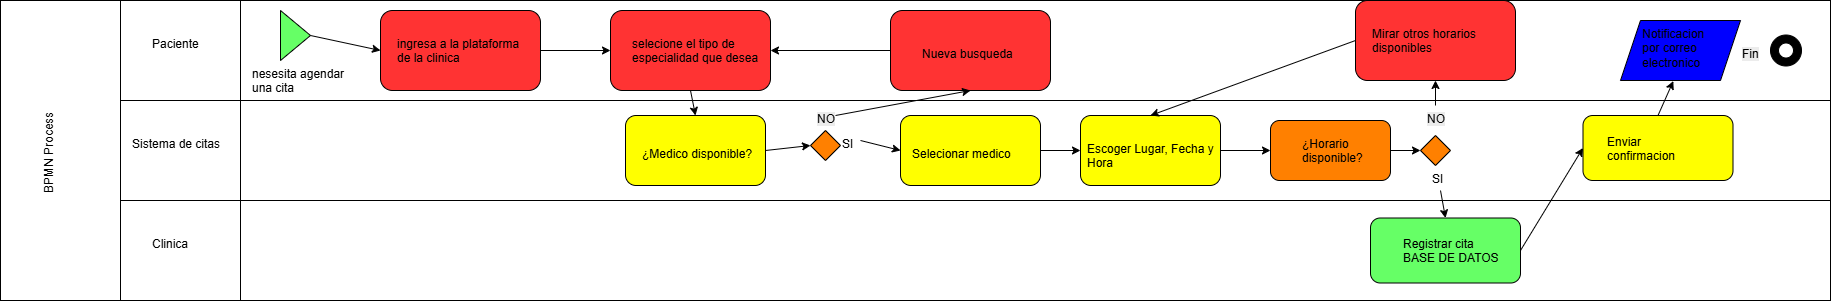

The diagram above was exported from draw.io. Its source (the exported page's mxGraphModel, read from the mxfile embedded in the PNG):
<mxGraphModel dx="2657" dy="940" grid="1" gridSize="10" guides="1" tooltips="1" connect="1" arrows="1" fold="1" page="1" pageScale="1" pageWidth="827" pageHeight="1169" math="0" shadow="0">
  <root>
    <mxCell id="0" />
    <mxCell id="1" parent="0" />
    <mxCell id="V4kmfBO76n8lU94zfK4j-2" parent="1" style="rounded=0;whiteSpace=wrap;html=1;" value="" vertex="1">
      <mxGeometry height="100" width="1590" x="80" y="70" as="geometry" />
    </mxCell>
    <mxCell id="V4kmfBO76n8lU94zfK4j-3" parent="1" style="rounded=0;whiteSpace=wrap;html=1;" value="" vertex="1">
      <mxGeometry height="100" width="1590" x="80" y="170" as="geometry" />
    </mxCell>
    <mxCell id="V4kmfBO76n8lU94zfK4j-4" parent="1" style="rounded=0;whiteSpace=wrap;html=1;" value="" vertex="1">
      <mxGeometry height="100" width="1590" x="80" y="270" as="geometry" />
    </mxCell>
    <mxCell id="V4kmfBO76n8lU94zfK4j-5" parent="1" style="rounded=0;whiteSpace=wrap;html=1;" value="" vertex="1">
      <mxGeometry height="300" width="120" x="-160" y="70" as="geometry" />
    </mxCell>
    <mxCell id="V4kmfBO76n8lU94zfK4j-8" parent="1" style="rounded=0;whiteSpace=wrap;html=1;" value="" vertex="1">
      <mxGeometry height="100" width="120" x="-40" y="70" as="geometry" />
    </mxCell>
    <mxCell id="V4kmfBO76n8lU94zfK4j-9" parent="1" style="text;whiteSpace=wrap;rotation=-90;" value="BPMN Process" vertex="1">
      <mxGeometry height="40" width="90" x="-150" y="200" as="geometry" />
    </mxCell>
    <mxCell id="V4kmfBO76n8lU94zfK4j-10" parent="1" style="rounded=0;whiteSpace=wrap;html=1;" value="" vertex="1">
      <mxGeometry height="100" width="120" x="-40" y="270" as="geometry" />
    </mxCell>
    <mxCell id="V4kmfBO76n8lU94zfK4j-11" parent="1" style="rounded=0;whiteSpace=wrap;html=1;" value="" vertex="1">
      <mxGeometry height="100" width="120" x="-40" y="170" as="geometry" />
    </mxCell>
    <mxCell id="V4kmfBO76n8lU94zfK4j-12" parent="1" style="text;whiteSpace=wrap;rotation=0;" value="Paciente" vertex="1">
      <mxGeometry height="40" width="90" x="-10" y="100" as="geometry" />
    </mxCell>
    <mxCell id="V4kmfBO76n8lU94zfK4j-13" parent="1" style="text;whiteSpace=wrap;rotation=0;" value="Sistema de citas" vertex="1">
      <mxGeometry height="40" width="100" x="-30" y="200" as="geometry" />
    </mxCell>
    <mxCell id="V4kmfBO76n8lU94zfK4j-14" parent="1" style="text;whiteSpace=wrap;rotation=0;" value="Clinica" vertex="1">
      <mxGeometry height="40" width="90" x="-10" y="300" as="geometry" />
    </mxCell>
    <mxCell id="V4kmfBO76n8lU94zfK4j-15" parent="1" style="triangle;whiteSpace=wrap;html=1;fillColor=#66FF66;" value="" vertex="1">
      <mxGeometry height="50" width="30" x="120" y="80" as="geometry" />
    </mxCell>
    <mxCell id="V4kmfBO76n8lU94zfK4j-16" parent="1" style="text;whiteSpace=wrap;rotation=0;" value="nesesita agendar una cita" vertex="1">
      <mxGeometry height="40" width="100" x="90" y="130" as="geometry" />
    </mxCell>
    <mxCell id="V4kmfBO76n8lU94zfK4j-17" parent="1" style="rounded=1;whiteSpace=wrap;html=1;fillColor=#FF3333;" value="" vertex="1">
      <mxGeometry height="80" width="160" x="220" y="80" as="geometry" />
    </mxCell>
    <mxCell id="V4kmfBO76n8lU94zfK4j-18" parent="1" style="text;whiteSpace=wrap;rotation=0;" value="ingresa a la plataforma de la clinica" vertex="1">
      <mxGeometry height="40" width="130" x="235" y="100" as="geometry" />
    </mxCell>
    <mxCell id="V4kmfBO76n8lU94zfK4j-19" edge="1" parent="1" source="V4kmfBO76n8lU94zfK4j-15" style="endArrow=classic;html=1;rounded=0;entryX=0;entryY=0.5;entryDx=0;entryDy=0;exitX=1;exitY=0.5;exitDx=0;exitDy=0;" target="V4kmfBO76n8lU94zfK4j-17" value="">
      <mxGeometry height="50" relative="1" width="50" as="geometry">
        <mxPoint x="260" y="400" as="sourcePoint" />
        <mxPoint x="310" y="350" as="targetPoint" />
      </mxGeometry>
    </mxCell>
    <mxCell id="V4kmfBO76n8lU94zfK4j-20" parent="1" style="rounded=1;whiteSpace=wrap;html=1;fillColor=#FF3333;" value="" vertex="1">
      <mxGeometry height="80" width="160" x="450" y="80" as="geometry" />
    </mxCell>
    <mxCell id="V4kmfBO76n8lU94zfK4j-21" edge="1" parent="1" source="V4kmfBO76n8lU94zfK4j-17" style="endArrow=classic;html=1;rounded=0;exitX=1;exitY=0.5;exitDx=0;exitDy=0;entryX=0;entryY=0.5;entryDx=0;entryDy=0;" target="V4kmfBO76n8lU94zfK4j-20" value="">
      <mxGeometry height="50" relative="1" width="50" as="geometry">
        <mxPoint x="640" y="400" as="sourcePoint" />
        <mxPoint x="690" y="350" as="targetPoint" />
      </mxGeometry>
    </mxCell>
    <mxCell id="V4kmfBO76n8lU94zfK4j-22" parent="1" style="text;whiteSpace=wrap;rotation=0;" value="selecione el tipo de especialidad que desea" vertex="1">
      <mxGeometry height="40" width="130" x="470" y="100" as="geometry" />
    </mxCell>
    <mxCell id="V4kmfBO76n8lU94zfK4j-23" parent="1" style="rounded=1;whiteSpace=wrap;html=1;fillColor=#FFFF00;" value="" vertex="1">
      <mxGeometry height="70" width="140" x="465" y="185" as="geometry" />
    </mxCell>
    <mxCell id="V4kmfBO76n8lU94zfK4j-24" edge="1" parent="1" source="V4kmfBO76n8lU94zfK4j-20" style="endArrow=classic;html=1;rounded=0;exitX=0.5;exitY=1;exitDx=0;exitDy=0;entryX=0.5;entryY=0;entryDx=0;entryDy=0;" target="V4kmfBO76n8lU94zfK4j-23" value="">
      <mxGeometry height="50" relative="1" width="50" as="geometry">
        <mxPoint x="640" y="400" as="sourcePoint" />
        <mxPoint x="690" y="350" as="targetPoint" />
      </mxGeometry>
    </mxCell>
    <mxCell id="V4kmfBO76n8lU94zfK4j-25" parent="1" style="text;whiteSpace=wrap;rotation=0;" value="¿Medico disponible?" vertex="1">
      <mxGeometry height="40" width="130" x="480" y="210" as="geometry" />
    </mxCell>
    <mxCell id="V4kmfBO76n8lU94zfK4j-26" parent="1" style="rhombus;whiteSpace=wrap;html=1;fillColor=#FF8000;" value="" vertex="1">
      <mxGeometry height="30" width="30" x="650" y="200" as="geometry" />
    </mxCell>
    <mxCell id="V4kmfBO76n8lU94zfK4j-27" parent="1" style="text;whiteSpace=wrap;html=1;" value="&lt;span style=&quot;color: rgb(0, 0, 0); font-family: Helvetica; font-size: 12px; font-style: normal; font-variant-ligatures: normal; font-variant-caps: normal; font-weight: 400; letter-spacing: normal; orphans: 2; text-align: left; text-indent: 0px; text-transform: none; widows: 2; word-spacing: 0px; -webkit-text-stroke-width: 0px; white-space: normal; background-color: rgb(236, 236, 236); text-decoration-thickness: initial; text-decoration-style: initial; text-decoration-color: initial; float: none; display: inline !important;&quot;&gt;NO&lt;/span&gt;&lt;div&gt;&lt;span style=&quot;color: rgb(0, 0, 0); font-family: Helvetica; font-size: 12px; font-style: normal; font-variant-ligatures: normal; font-variant-caps: normal; font-weight: 400; letter-spacing: normal; orphans: 2; text-align: left; text-indent: 0px; text-transform: none; widows: 2; word-spacing: 0px; -webkit-text-stroke-width: 0px; white-space: normal; background-color: rgb(236, 236, 236); text-decoration-thickness: initial; text-decoration-style: initial; text-decoration-color: initial; float: none; display: inline !important;&quot;&gt;&lt;br&gt;&lt;/span&gt;&lt;/div&gt;" vertex="1">
      <mxGeometry height="40" width="20" x="655" y="175" as="geometry" />
    </mxCell>
    <mxCell id="V4kmfBO76n8lU94zfK4j-28" parent="1" style="text;whiteSpace=wrap;html=1;" value="SI" vertex="1">
      <mxGeometry height="40" width="20" x="680" y="200" as="geometry" />
    </mxCell>
    <mxCell id="V4kmfBO76n8lU94zfK4j-29" edge="1" parent="1" source="V4kmfBO76n8lU94zfK4j-23" style="endArrow=classic;html=1;rounded=0;exitX=1;exitY=0.5;exitDx=0;exitDy=0;entryX=0;entryY=0.5;entryDx=0;entryDy=0;" target="V4kmfBO76n8lU94zfK4j-26" value="">
      <mxGeometry height="50" relative="1" width="50" as="geometry">
        <mxPoint x="740" y="400" as="sourcePoint" />
        <mxPoint x="790" y="350" as="targetPoint" />
      </mxGeometry>
    </mxCell>
    <mxCell id="V4kmfBO76n8lU94zfK4j-30" parent="1" style="rounded=1;whiteSpace=wrap;html=1;fillColor=#FF3333;" value="" vertex="1">
      <mxGeometry height="80" width="160" x="730" y="80" as="geometry" />
    </mxCell>
    <mxCell id="V4kmfBO76n8lU94zfK4j-31" parent="1" style="text;whiteSpace=wrap;rotation=0;" value="Nueva busqueda" vertex="1">
      <mxGeometry height="40" width="130" x="760" y="110" as="geometry" />
    </mxCell>
    <mxCell id="V4kmfBO76n8lU94zfK4j-32" edge="1" parent="1" source="V4kmfBO76n8lU94zfK4j-27" style="endArrow=classic;html=1;rounded=0;entryX=0.5;entryY=1;entryDx=0;entryDy=0;exitX=1;exitY=0.25;exitDx=0;exitDy=0;" target="V4kmfBO76n8lU94zfK4j-30" value="">
      <mxGeometry height="50" relative="1" width="50" as="geometry">
        <mxPoint x="740" y="400" as="sourcePoint" />
        <mxPoint x="790" y="350" as="targetPoint" />
      </mxGeometry>
    </mxCell>
    <mxCell id="V4kmfBO76n8lU94zfK4j-34" edge="1" parent="1" source="V4kmfBO76n8lU94zfK4j-30" style="endArrow=classic;html=1;rounded=0;exitX=0;exitY=0.5;exitDx=0;exitDy=0;entryX=1;entryY=0.5;entryDx=0;entryDy=0;" target="V4kmfBO76n8lU94zfK4j-20" value="">
      <mxGeometry height="50" relative="1" width="50" as="geometry">
        <mxPoint x="740" y="400" as="sourcePoint" />
        <mxPoint x="790" y="350" as="targetPoint" />
      </mxGeometry>
    </mxCell>
    <mxCell id="V4kmfBO76n8lU94zfK4j-35" parent="1" style="rounded=1;whiteSpace=wrap;html=1;fillColor=#FFFF00;" value="" vertex="1">
      <mxGeometry height="70" width="140" x="740" y="185" as="geometry" />
    </mxCell>
    <mxCell id="V4kmfBO76n8lU94zfK4j-36" parent="1" style="text;whiteSpace=wrap;rotation=0;" value="Selecionar medico" vertex="1">
      <mxGeometry height="40" width="130" x="750" y="210" as="geometry" />
    </mxCell>
    <mxCell id="V4kmfBO76n8lU94zfK4j-38" parent="1" style="rounded=1;whiteSpace=wrap;html=1;fillColor=#FFFF00;" value="" vertex="1">
      <mxGeometry height="70" width="140" x="920" y="185" as="geometry" />
    </mxCell>
    <mxCell id="V4kmfBO76n8lU94zfK4j-39" parent="1" style="text;whiteSpace=wrap;rotation=0;" value="Escoger Lugar, Fecha y Hora" vertex="1">
      <mxGeometry height="40" width="130" x="925" y="205" as="geometry" />
    </mxCell>
    <mxCell id="V4kmfBO76n8lU94zfK4j-40" edge="1" parent="1" source="V4kmfBO76n8lU94zfK4j-36" style="endArrow=classic;html=1;rounded=0;exitX=1;exitY=0.25;exitDx=0;exitDy=0;entryX=0;entryY=0.5;entryDx=0;entryDy=0;" target="V4kmfBO76n8lU94zfK4j-38" value="">
      <mxGeometry height="50" relative="1" width="50" as="geometry">
        <mxPoint x="870" y="350" as="sourcePoint" />
        <mxPoint x="920" y="300" as="targetPoint" />
      </mxGeometry>
    </mxCell>
    <mxCell id="V4kmfBO76n8lU94zfK4j-41" edge="1" parent="1" source="V4kmfBO76n8lU94zfK4j-28" style="endArrow=classic;html=1;rounded=0;exitX=1;exitY=0.25;exitDx=0;exitDy=0;entryX=0;entryY=0.5;entryDx=0;entryDy=0;" target="V4kmfBO76n8lU94zfK4j-35" value="">
      <mxGeometry height="50" relative="1" width="50" as="geometry">
        <mxPoint x="870" y="350" as="sourcePoint" />
        <mxPoint x="920" y="300" as="targetPoint" />
      </mxGeometry>
    </mxCell>
    <mxCell id="V4kmfBO76n8lU94zfK4j-42" parent="1" style="rounded=1;whiteSpace=wrap;html=1;fillColor=#FF8000;" value="" vertex="1">
      <mxGeometry height="60" width="120" x="1110" y="190" as="geometry" />
    </mxCell>
    <mxCell id="V4kmfBO76n8lU94zfK4j-43" parent="1" style="text;whiteSpace=wrap;rotation=0;" value="¿Horario disponible?" vertex="1">
      <mxGeometry height="40" width="70" x="1140" y="200" as="geometry" />
    </mxCell>
    <mxCell id="V4kmfBO76n8lU94zfK4j-44" edge="1" parent="1" source="V4kmfBO76n8lU94zfK4j-38" style="endArrow=classic;html=1;rounded=0;exitX=1;exitY=0.5;exitDx=0;exitDy=0;entryX=0;entryY=0.5;entryDx=0;entryDy=0;" target="V4kmfBO76n8lU94zfK4j-42" value="">
      <mxGeometry height="50" relative="1" width="50" as="geometry">
        <mxPoint x="1230" y="350" as="sourcePoint" />
        <mxPoint x="1280" y="300" as="targetPoint" />
      </mxGeometry>
    </mxCell>
    <mxCell id="V4kmfBO76n8lU94zfK4j-45" parent="1" style="text;whiteSpace=wrap;html=1;" value="SI" vertex="1">
      <mxGeometry height="25" width="20" x="1270" y="235" as="geometry" />
    </mxCell>
    <mxCell id="V4kmfBO76n8lU94zfK4j-46" parent="1" style="text;whiteSpace=wrap;html=1;" value="&lt;span style=&quot;color: rgb(0, 0, 0); font-family: Helvetica; font-size: 12px; font-style: normal; font-variant-ligatures: normal; font-variant-caps: normal; font-weight: 400; letter-spacing: normal; orphans: 2; text-align: left; text-indent: 0px; text-transform: none; widows: 2; word-spacing: 0px; -webkit-text-stroke-width: 0px; white-space: normal; background-color: rgb(236, 236, 236); text-decoration-thickness: initial; text-decoration-style: initial; text-decoration-color: initial; float: none; display: inline !important;&quot;&gt;NO&lt;/span&gt;&lt;div&gt;&lt;span style=&quot;color: rgb(0, 0, 0); font-family: Helvetica; font-size: 12px; font-style: normal; font-variant-ligatures: normal; font-variant-caps: normal; font-weight: 400; letter-spacing: normal; orphans: 2; text-align: left; text-indent: 0px; text-transform: none; widows: 2; word-spacing: 0px; -webkit-text-stroke-width: 0px; white-space: normal; background-color: rgb(236, 236, 236); text-decoration-thickness: initial; text-decoration-style: initial; text-decoration-color: initial; float: none; display: inline !important;&quot;&gt;&lt;br&gt;&lt;/span&gt;&lt;/div&gt;" vertex="1">
      <mxGeometry height="40" width="20" x="1265" y="175" as="geometry" />
    </mxCell>
    <mxCell id="V4kmfBO76n8lU94zfK4j-47" parent="1" style="rhombus;whiteSpace=wrap;html=1;fillColor=#FF8000;" value="" vertex="1">
      <mxGeometry height="30" width="30" x="1260" y="205" as="geometry" />
    </mxCell>
    <mxCell id="V4kmfBO76n8lU94zfK4j-50" parent="1" style="rounded=1;whiteSpace=wrap;html=1;fillColor=#FF3333;" value="" vertex="1">
      <mxGeometry height="80" width="160" x="1195" y="70" as="geometry" />
    </mxCell>
    <mxCell id="V4kmfBO76n8lU94zfK4j-51" parent="1" style="text;whiteSpace=wrap;rotation=0;" value="Mirar otros horarios disponibles" vertex="1">
      <mxGeometry height="40" width="130" x="1210" y="90" as="geometry" />
    </mxCell>
    <mxCell id="V4kmfBO76n8lU94zfK4j-52" edge="1" parent="1" source="V4kmfBO76n8lU94zfK4j-46" style="endArrow=classic;html=1;rounded=0;exitX=0.5;exitY=0;exitDx=0;exitDy=0;entryX=0.5;entryY=1;entryDx=0;entryDy=0;" target="V4kmfBO76n8lU94zfK4j-50" value="">
      <mxGeometry height="50" relative="1" width="50" as="geometry">
        <mxPoint x="1280" y="350" as="sourcePoint" />
        <mxPoint x="1330" y="300" as="targetPoint" />
      </mxGeometry>
    </mxCell>
    <mxCell id="V4kmfBO76n8lU94zfK4j-53" edge="1" parent="1" source="V4kmfBO76n8lU94zfK4j-42" style="endArrow=classic;html=1;rounded=0;exitX=1;exitY=0.5;exitDx=0;exitDy=0;entryX=0;entryY=0.5;entryDx=0;entryDy=0;" target="V4kmfBO76n8lU94zfK4j-47" value="">
      <mxGeometry height="50" relative="1" width="50" as="geometry">
        <mxPoint x="1280" y="350" as="sourcePoint" />
        <mxPoint x="1330" y="300" as="targetPoint" />
      </mxGeometry>
    </mxCell>
    <mxCell id="V4kmfBO76n8lU94zfK4j-54" parent="1" style="rounded=1;whiteSpace=wrap;html=1;fillColor=#66FF66;" value="" vertex="1">
      <mxGeometry height="65" width="150" x="1210" y="287.5" as="geometry" />
    </mxCell>
    <mxCell id="V4kmfBO76n8lU94zfK4j-55" parent="1" style="text;whiteSpace=wrap;rotation=0;" value="Registrar cita&#10;BASE DE DATOS" vertex="1">
      <mxGeometry height="40" width="105" x="1241" y="300" as="geometry" />
    </mxCell>
    <mxCell id="V4kmfBO76n8lU94zfK4j-56" edge="1" parent="1" source="V4kmfBO76n8lU94zfK4j-45" style="endArrow=classic;html=1;rounded=0;exitX=0.5;exitY=1;exitDx=0;exitDy=0;entryX=0.5;entryY=0;entryDx=0;entryDy=0;" target="V4kmfBO76n8lU94zfK4j-54" value="">
      <mxGeometry height="50" relative="1" width="50" as="geometry">
        <mxPoint x="1280" y="350" as="sourcePoint" />
        <mxPoint x="1330" y="300" as="targetPoint" />
      </mxGeometry>
    </mxCell>
    <mxCell id="V4kmfBO76n8lU94zfK4j-57" parent="1" style="rounded=1;whiteSpace=wrap;html=1;fillColor=#FFFF00;" value="" vertex="1">
      <mxGeometry height="65" width="150" x="1422.5" y="185" as="geometry" />
    </mxCell>
    <mxCell id="V4kmfBO76n8lU94zfK4j-58" edge="1" parent="1" source="V4kmfBO76n8lU94zfK4j-54" style="endArrow=classic;html=1;rounded=0;exitX=1;exitY=0.5;exitDx=0;exitDy=0;entryX=0;entryY=0.5;entryDx=0;entryDy=0;" target="V4kmfBO76n8lU94zfK4j-57" value="">
      <mxGeometry height="50" relative="1" width="50" as="geometry">
        <mxPoint x="1280" y="350" as="sourcePoint" />
        <mxPoint x="1430" y="320" as="targetPoint" />
      </mxGeometry>
    </mxCell>
    <mxCell id="V4kmfBO76n8lU94zfK4j-60" parent="1" style="text;whiteSpace=wrap;rotation=0;" value="Enviar confirmacion " vertex="1">
      <mxGeometry height="40" width="105" x="1445" y="197.5" as="geometry" />
    </mxCell>
    <mxCell id="V4kmfBO76n8lU94zfK4j-61" parent="1" style="shape=parallelogram;perimeter=parallelogramPerimeter;whiteSpace=wrap;html=1;fixedSize=1;fillColor=#0000FF;" value="" vertex="1">
      <mxGeometry height="60" width="120" x="1460" y="90" as="geometry" />
    </mxCell>
    <mxCell id="V4kmfBO76n8lU94zfK4j-62" parent="1" style="text;whiteSpace=wrap;rotation=0;" value="Notificacion por correo electronico" vertex="1">
      <mxGeometry height="30" width="80" x="1480" y="90" as="geometry" />
    </mxCell>
    <mxCell id="V4kmfBO76n8lU94zfK4j-63" edge="1" parent="1" source="V4kmfBO76n8lU94zfK4j-57" style="endArrow=classic;html=1;rounded=0;entryX=0.44;entryY=1.01;entryDx=0;entryDy=0;entryPerimeter=0;exitX=0.5;exitY=0;exitDx=0;exitDy=0;" target="V4kmfBO76n8lU94zfK4j-61" value="">
      <mxGeometry height="50" relative="1" width="50" as="geometry">
        <mxPoint x="1280" y="350" as="sourcePoint" />
        <mxPoint x="1330" y="300" as="targetPoint" />
      </mxGeometry>
    </mxCell>
    <mxCell id="V4kmfBO76n8lU94zfK4j-64" edge="1" parent="1" source="V4kmfBO76n8lU94zfK4j-50" style="endArrow=classic;html=1;rounded=0;exitX=0;exitY=0.5;exitDx=0;exitDy=0;entryX=0.5;entryY=0;entryDx=0;entryDy=0;" target="V4kmfBO76n8lU94zfK4j-38" value="">
      <mxGeometry height="50" relative="1" width="50" as="geometry">
        <mxPoint x="1290" y="350" as="sourcePoint" />
        <mxPoint x="1340" y="300" as="targetPoint" />
      </mxGeometry>
    </mxCell>
    <mxCell id="V4kmfBO76n8lU94zfK4j-65" parent="1" style="text;whiteSpace=wrap;html=1;" value="&lt;span style=&quot;color: rgb(0, 0, 0); font-family: Helvetica; font-size: 12px; font-style: normal; font-variant-ligatures: normal; font-variant-caps: normal; font-weight: 400; letter-spacing: normal; orphans: 2; text-align: left; text-indent: 0px; text-transform: none; widows: 2; word-spacing: 0px; -webkit-text-stroke-width: 0px; white-space: normal; background-color: rgb(236, 236, 236); text-decoration-thickness: initial; text-decoration-style: initial; text-decoration-color: initial; display: inline !important; float: none;&quot;&gt;Fin&lt;/span&gt;" vertex="1">
      <mxGeometry height="40" width="50" x="1580" y="110" as="geometry" />
    </mxCell>
    <mxCell id="V4kmfBO76n8lU94zfK4j-66" parent="1" style="ellipse;whiteSpace=wrap;html=1;aspect=fixed;fillColor=#000000;" value="" vertex="1">
      <mxGeometry height="31" width="31" x="1610" y="104.5" as="geometry" />
    </mxCell>
    <mxCell id="V4kmfBO76n8lU94zfK4j-67" parent="1" style="ellipse;whiteSpace=wrap;html=1;aspect=fixed;" value="" vertex="1">
      <mxGeometry height="15" width="15" x="1618" y="112.5" as="geometry" />
    </mxCell>
  </root>
</mxGraphModel>